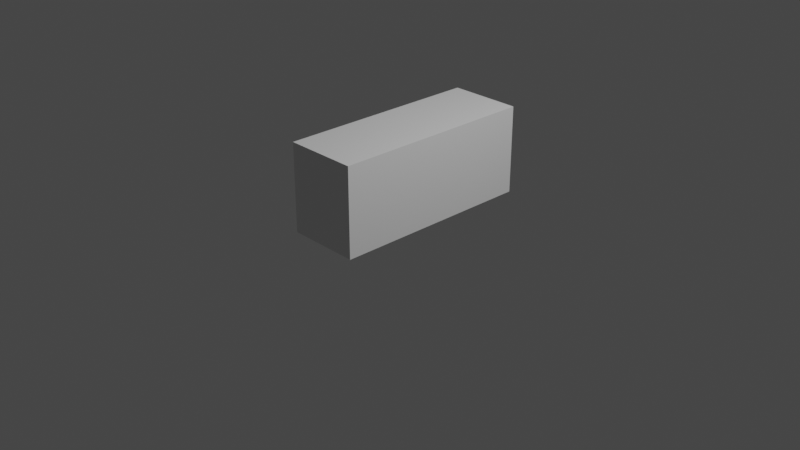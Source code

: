 # Source: M2X_Raven.blend  (saved by Blender 3.1.7; exported with 4.5.12 LTS)
import bpy
from mathutils import Matrix  # noqa: F401  (used for matrix-valued properties, if any)

bpy.ops.wm.read_factory_settings(use_empty=True)
scene = bpy.context.scene
scene.name = 'Scene'

# ---- collections
col_collection = bpy.data.collections.new('Collection'); scene.collection.children.link(col_collection)

# ---- materials (node trees are filled in below, after node groups)
mat_material_001 = bpy.data.materials.new('Material.001')
mat_material_001.use_transparent_shadow = False

# ---- material node trees
mat_material_001.use_nodes = True; mat_material_001.node_tree.nodes.clear()
_N = mat_material_001.node_tree.nodes; _L = mat_material_001.node_tree.links
n0 = _N.new('ShaderNodeBsdfPrincipled'); n0.name = 'Principled BSDF'; n0.location = (10, 300)
n0.distribution = 'GGX'
n0.subsurface_method = 'RANDOM_WALK_SKIN'
n0.inputs[3].default_value = 1.45
n0.inputs[27].default_value = (0.0, 0.0, 0.0, 1.0)
n0.inputs[28].default_value = 1.0
n1 = _N.new('ShaderNodeOutputMaterial'); n1.name = 'Material Output'; n1.location = (300, 300)
_L.new(n0.outputs[0], n1.inputs[0])
n1.is_active_output = True

# ---- world
world_world = bpy.data.worlds.new('World'); scene.world = world_world
world_world.use_nodes = True; world_world.node_tree.nodes.clear()
_N = world_world.node_tree.nodes; _L = world_world.node_tree.links
n0 = _N.new('ShaderNodeOutputWorld'); n0.name = 'World Output'; n0.location = (300, 300)
n1 = _N.new('ShaderNodeBackground'); n1.name = 'Background'; n1.location = (10, 300)
n1.inputs[0].default_value = (0.05088, 0.05088, 0.05088, 1.0)
_L.new(n1.outputs[0], n0.inputs[0])
n0.is_active_output = True
world_world.color = (0.05088, 0.05088, 0.05088)
world_world.use_sun_shadow = False
world_world.sun_shadow_jitter_overblur = 0.0

# ---- cameras
cam_camera = bpy.data.cameras.new('Camera')
cam_camera.clip_end = 100.0
cam_camera.ortho_scale = 7.314

# ---- lights
light_light = bpy.data.lights.new('Light', 'POINT')
light_light.transmission_factor = 0.0
light_light.energy = 1000.0
light_light.shadow_soft_size = 0.1
light_light.shadow_maximum_resolution = 0.006
light_light.use_absolute_resolution = True

# ---- meshes
me_cube_001 = bpy.data.meshes.new('Cube.001')
me_cube_001.from_pydata([(-0.2631, -0.5599, 0.06888), (-0.2631, 1.189, 0.06888), (0.2631, -0.5599, 0.06888), (0.2631, 1.189, 0.06888), (-0.0928, -0.5599, 0.9098), (-0.3757, -0.5599, 0.5449), (-0.3757, 1.189, 0.5449), (-0.0928, 1.189, 0.9098), (0.3757, -0.5599, 0.5449), (0.0928, -0.5599, 0.9098), (0.0928, 1.189, 0.9098), (0.3757, 1.189, 0.5449)], [], [(10, 9, 4, 7), (3, 2, 8, 11), (0, 1, 6, 5), (1, 0, 2, 3), (1, 3, 11, 10, 7, 6), (4, 5, 6, 7), (10, 11, 8, 9), (2, 0, 5, 4, 9, 8)])
_uv = me_cube_001.uv_layers.new(name='UVMap')
_uv.uv.foreach_set('vector', [0.7191, 0.5, 0.7191, 0.75, 0.7809, 0.75, 0.7809, 0.5, 0.375, 0.5, 0.375, 0.75, 0.549, 0.75, 0.549, 0.5, 0.375, 0.0, 0.375, 0.25, 0.549, 0.25, 0.549, 0.0, 0.125, 0.5, 0.125, 0.75, 0.375, 0.75, 0.375, 0.5, 0.375, 0.25, 0.375, 0.5, 0.549, 0.5, 0.625, 0.4059, 0.625, 0.3441, 0.549, 0.25, 0.625, 0.0, 0.549, 0.0, 0.549, 0.25, 0.625, 0.25, 0.7191, 0.5, 0.549, 0.5, 0.549, 0.75, 0.7191, 0.75, 0.375, 0.75, 0.375, 1.0, 0.549, 1.0, 0.625, 0.9059, 0.625, 0.8441, 0.549, 0.75])
me_cube_001.use_remesh_fix_poles = True
me_cube_001.use_remesh_preserve_attributes = False
me_cube_001.update()
me_cube_002 = bpy.data.meshes.new('Cube.002')
me_cube_002.from_pydata([(-0.3945, -1.0, 0.04975), (-0.3945, -1.0, 1.0), (-0.3945, 1.224, 0.04975), (-0.3945, 1.224, 1.0), (0.3945, -1.0, 0.04975), (0.3945, -1.0, 1.0), (0.3945, 1.224, 0.04975), (0.3945, 1.224, 1.0)], [], [(0, 2, 3, 1), (6, 4, 5, 7), (4, 0, 1, 5), (2, 0, 4, 6), (7, 5, 1, 3)])
_uv = me_cube_002.uv_layers.new(name='UVMap')
_uv.uv.foreach_set('vector', [0.375, 0.0, 0.375, 0.25, 0.625, 0.25, 0.625, 0.0, 0.375, 0.5, 0.375, 0.75, 0.625, 0.75, 0.625, 0.5, 0.375, 0.75, 0.375, 1.0, 0.625, 1.0, 0.625, 0.75, 0.125, 0.5, 0.125, 0.75, 0.375, 0.75, 0.375, 0.5, 0.625, 0.5, 0.625, 0.75, 0.875, 0.75, 0.875, 0.5])
me_cube_002.materials.append(mat_material_001)
me_cube_002.use_remesh_fix_poles = True
me_cube_002.use_remesh_preserve_attributes = False
me_cube_002.update()

# ---- objects
ob_light = bpy.data.objects.new('Light', light_light)
ob_camera = bpy.data.objects.new('Camera', cam_camera)
ob_shellcollider = bpy.data.objects.new('shellCollider', me_cube_001)
ob_freeiva = bpy.data.objects.new('FreeIva', None)
ob_depthmask = bpy.data.objects.new('depthMask', me_cube_002)

# ---- transforms, parenting, visibility, modifiers, constraints
ob_light.location = (4.076, 1.005, 5.904)
ob_light.rotation_euler = (0.6503, 0.05522, 1.866)
ob_light.lock_rotations_4d = False
ob_light.empty_display_type = 'ARROWS'
ob_light.color = (0.0, 0.0, 0.0, 0.0)
ob_light.lineart.crease_threshold = 0.0
ob_camera.location = (7.359, -6.926, 4.958)
ob_camera.rotation_euler = (1.109, 0.0, 0.8149)
ob_camera.lock_rotations_4d = False
ob_camera.empty_display_type = 'ARROWS'
ob_camera.color = (0.0, 0.0, 0.0, 0.0)
ob_camera.display_type = 'WIRE'
ob_camera.lineart.crease_threshold = 0.0
ob_shellcollider.parent = ob_freeiva
ob_shellcollider.location = (0.0, 0.0, 0.0)
ob_freeiva.location = (0.0, 0.0, 0.0)
ob_depthmask.parent = ob_freeiva
ob_depthmask.location = (0.0, 0.0, 0.0)

# ---- collection membership
col_collection.objects.link(ob_light)
col_collection.objects.link(ob_camera)
col_collection.objects.link(ob_shellcollider)
col_collection.objects.link(ob_freeiva)
col_collection.objects.link(ob_depthmask)

# ---- scene / render settings (as saved in the file)
scene.camera = ob_camera
scene.frame_start = 1; scene.frame_end = 250; scene.frame_set(1)
scene.render.engine = 'BLENDER_EEVEE_NEXT'
scene.cycles.sampling_pattern = 'TABULATED_SOBOL'
scene.cycles.use_light_tree = False
scene.view_settings.view_transform = 'Filmic'
bpy.context.view_layer.update()
